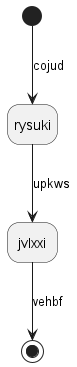

The diagram above was rendered by PlantUML. Its source (embedded in the PNG):
@startuml
hide empty description
state rysuki
[*] --> rysuki : cojud
rysuki --> jvlxxi : upkws
jvlxxi --> [*] : vehbf
@enduml